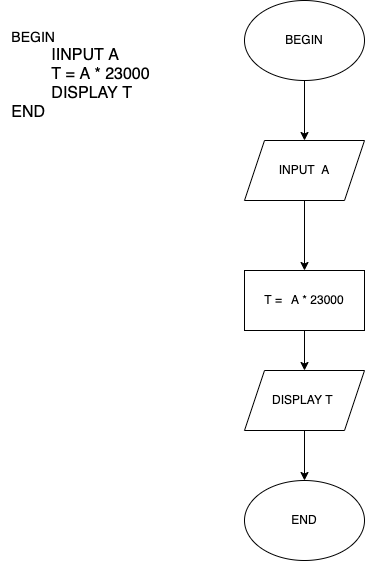

The diagram above was exported from draw.io. Its source (the exported page's mxGraphModel, read from the mxfile embedded in the PNG):
<mxGraphModel dx="1146" dy="586" grid="1" gridSize="10" guides="1" tooltips="1" connect="1" arrows="1" fold="1" page="1" pageScale="1" pageWidth="827" pageHeight="1169" math="0" shadow="0">
  <root>
    <mxCell id="WIyWlLk6GJQsqaUBKTNV-0" />
    <mxCell id="WIyWlLk6GJQsqaUBKTNV-1" parent="WIyWlLk6GJQsqaUBKTNV-0" />
    <mxCell id="bSBCPRKDz5V8NQ3zCUq2-13" value="" style="edgeStyle=orthogonalEdgeStyle;rounded=0;orthogonalLoop=1;jettySize=auto;html=1;" edge="1" parent="WIyWlLk6GJQsqaUBKTNV-1" source="bSBCPRKDz5V8NQ3zCUq2-11" target="bSBCPRKDz5V8NQ3zCUq2-12">
      <mxGeometry relative="1" as="geometry" />
    </mxCell>
    <mxCell id="bSBCPRKDz5V8NQ3zCUq2-11" value="BEGIN" style="ellipse;whiteSpace=wrap;html=1;" vertex="1" parent="WIyWlLk6GJQsqaUBKTNV-1">
      <mxGeometry x="294" y="50" width="120" height="80" as="geometry" />
    </mxCell>
    <mxCell id="bSBCPRKDz5V8NQ3zCUq2-16" value="" style="edgeStyle=orthogonalEdgeStyle;rounded=0;orthogonalLoop=1;jettySize=auto;html=1;" edge="1" parent="WIyWlLk6GJQsqaUBKTNV-1" source="bSBCPRKDz5V8NQ3zCUq2-12" target="bSBCPRKDz5V8NQ3zCUq2-15">
      <mxGeometry relative="1" as="geometry" />
    </mxCell>
    <mxCell id="bSBCPRKDz5V8NQ3zCUq2-12" value="INPUT&amp;nbsp; A" style="shape=parallelogram;perimeter=parallelogramPerimeter;whiteSpace=wrap;html=1;fixedSize=1;" vertex="1" parent="WIyWlLk6GJQsqaUBKTNV-1">
      <mxGeometry x="294" y="190" width="120" height="60" as="geometry" />
    </mxCell>
    <mxCell id="bSBCPRKDz5V8NQ3zCUq2-19" value="" style="edgeStyle=orthogonalEdgeStyle;rounded=0;orthogonalLoop=1;jettySize=auto;html=1;" edge="1" parent="WIyWlLk6GJQsqaUBKTNV-1" source="bSBCPRKDz5V8NQ3zCUq2-15" target="bSBCPRKDz5V8NQ3zCUq2-17">
      <mxGeometry relative="1" as="geometry" />
    </mxCell>
    <mxCell id="bSBCPRKDz5V8NQ3zCUq2-15" value="T =&amp;nbsp;&lt;span style=&quot;white-space: pre;&quot;&gt;&#09;&lt;/span&gt;A * 23000" style="rounded=0;whiteSpace=wrap;html=1;" vertex="1" parent="WIyWlLk6GJQsqaUBKTNV-1">
      <mxGeometry x="294" y="320" width="120" height="60" as="geometry" />
    </mxCell>
    <mxCell id="bSBCPRKDz5V8NQ3zCUq2-20" value="" style="edgeStyle=orthogonalEdgeStyle;rounded=0;orthogonalLoop=1;jettySize=auto;html=1;" edge="1" parent="WIyWlLk6GJQsqaUBKTNV-1" source="bSBCPRKDz5V8NQ3zCUq2-17" target="bSBCPRKDz5V8NQ3zCUq2-18">
      <mxGeometry relative="1" as="geometry" />
    </mxCell>
    <mxCell id="bSBCPRKDz5V8NQ3zCUq2-17" value="DISPLAY T&amp;nbsp;" style="shape=parallelogram;perimeter=parallelogramPerimeter;whiteSpace=wrap;html=1;fixedSize=1;" vertex="1" parent="WIyWlLk6GJQsqaUBKTNV-1">
      <mxGeometry x="294" y="420" width="120" height="60" as="geometry" />
    </mxCell>
    <mxCell id="bSBCPRKDz5V8NQ3zCUq2-18" value="END" style="ellipse;whiteSpace=wrap;html=1;" vertex="1" parent="WIyWlLk6GJQsqaUBKTNV-1">
      <mxGeometry x="294" y="530" width="120" height="80" as="geometry" />
    </mxCell>
    <mxCell id="bSBCPRKDz5V8NQ3zCUq2-27" value="&lt;p style=&quot;margin: 0cm; font-family: Calibri, sans-serif; text-align: start;&quot; class=&quot;MsoNormal&quot;&gt;&lt;span style=&quot;&quot; lang=&quot;EN-US&quot;&gt;&lt;font style=&quot;font-size: 14px;&quot;&gt;BEGIN&lt;/font&gt;&lt;/span&gt;&lt;/p&gt;&lt;p style=&quot;margin: 0cm; font-family: Calibri, sans-serif; text-align: start;&quot; class=&quot;MsoNormal&quot;&gt;&lt;span style=&quot;&quot; lang=&quot;EN-US&quot;&gt;&lt;font size=&quot;3&quot;&gt;&amp;nbsp;&amp;nbsp;&amp;nbsp;&amp;nbsp;&amp;nbsp;&amp;nbsp;&amp;nbsp;&amp;nbsp; IINPUT A&lt;/font&gt;&lt;/span&gt;&lt;/p&gt;&lt;p style=&quot;margin: 0cm; font-family: Calibri, sans-serif; text-align: start;&quot; class=&quot;MsoNormal&quot;&gt;&lt;font size=&quot;3&quot;&gt;&lt;span style=&quot;&quot; lang=&quot;EN-US&quot;&gt;&amp;nbsp; &amp;nbsp; &amp;nbsp;&amp;nbsp;&lt;/span&gt;&lt;span style=&quot;background-color: initial;&quot;&gt;&amp;nbsp; &amp;nbsp;T = A * 23000&lt;/span&gt;&lt;/font&gt;&lt;/p&gt;&lt;p style=&quot;margin: 0cm; font-family: Calibri, sans-serif; text-align: start;&quot; class=&quot;MsoNormal&quot;&gt;&lt;span style=&quot;&quot; lang=&quot;EN-US&quot;&gt;&lt;font size=&quot;3&quot;&gt;&amp;nbsp;&amp;nbsp;&amp;nbsp;&amp;nbsp;&amp;nbsp;&amp;nbsp;&amp;nbsp;&amp;nbsp; DISPLAY T&lt;/font&gt;&lt;/span&gt;&lt;/p&gt;&lt;p style=&quot;margin: 0cm; font-family: Calibri, sans-serif; text-align: start;&quot; class=&quot;MsoNormal&quot;&gt;&lt;span style=&quot;&quot; lang=&quot;EN-US&quot;&gt;&lt;font size=&quot;3&quot;&gt;END&lt;/font&gt;&lt;/span&gt;&lt;/p&gt;" style="text;html=1;align=center;verticalAlign=middle;resizable=0;points=[];autosize=1;strokeColor=none;fillColor=none;" vertex="1" parent="WIyWlLk6GJQsqaUBKTNV-1">
      <mxGeometry x="50" y="70" width="160" height="110" as="geometry" />
    </mxCell>
  </root>
</mxGraphModel>